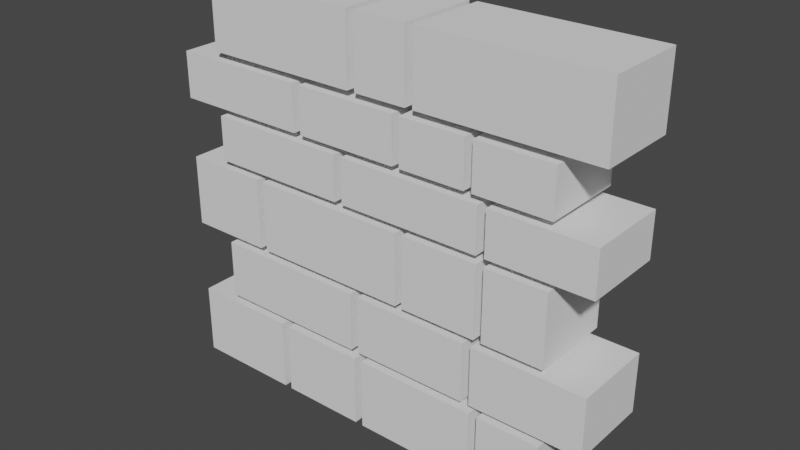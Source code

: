 # Source: RuinsWall_2.blend  (saved by Blender 3.4.6; exported with 4.5.12 LTS)
import bpy
from mathutils import Matrix  # noqa: F401  (used for matrix-valued properties, if any)

bpy.ops.wm.read_factory_settings(use_empty=True)
scene = bpy.context.scene
scene.name = 'Scene'

# ---- collections
col_collection = bpy.data.collections.new('Collection'); scene.collection.children.link(col_collection)
col_export = bpy.data.collections.new('Export'); scene.collection.children.link(col_export)

# ---- world
world_world = bpy.data.worlds.new('World'); scene.world = world_world
world_world.use_nodes = True; world_world.node_tree.nodes.clear()
_N = world_world.node_tree.nodes; _L = world_world.node_tree.links
n0 = _N.new('ShaderNodeOutputWorld'); n0.name = 'World Output'; n0.location = (300, 300)
n1 = _N.new('ShaderNodeBackground'); n1.name = 'Background'; n1.location = (10, 300)
n1.inputs[0].default_value = (0.05088, 0.05088, 0.05088, 1.0)
_L.new(n1.outputs[0], n0.inputs[0])
n0.is_active_output = True
world_world.color = (0.05088, 0.05088, 0.05088)
world_world.use_sun_shadow = False
world_world.sun_shadow_jitter_overblur = 0.0

# ---- meshes
me_wall = bpy.data.meshes.new('Wall')
me_wall.from_pydata([(-2.694, -0.5, 0.05609), (-2.694, 0.5, 0.05609), (-2.694, 0.5, 0.9307), (-2.694, -0.5, 0.9307), (-1.393, -0.5, 0.05609), (-1.393, 0.5, 0.05609), (-1.393, 0.5, 0.9307), (-1.393, -0.5, 0.9307), (1.444, -0.5, 0.05609), (1.444, 0.5, 0.05609), (1.444, 0.5, 0.9307), (1.444, -0.5, 0.9307), (2.207, -0.5, 0.05609), (2.207, 0.5, 0.05609), (2.207, 0.5, 0.9307), (2.207, -0.5, 0.9307), (-1.294, -0.5, 0.05609), (-1.294, 0.5, 0.05609), (-1.294, 0.5, 0.9307), (-1.294, -0.5, 0.9307), (-0.249, -0.5, 0.05609), (-0.249, 0.5, 0.05609), (-0.249, 0.5, 0.9307), (-0.249, -0.5, 0.9307), (-0.1474, -0.5, 0.05609), (-0.1474, 0.5, 0.05609), (-0.1474, 0.5, 0.9307), (-0.1474, -0.5, 0.9307), (1.342, -0.5, 0.05609), (1.342, 0.5, 0.05609), (1.342, 0.5, 0.9307), (1.342, -0.5, 0.9307), (-2.193, -0.5, 1.036), (-2.193, 0.5, 1.036), (-2.193, 0.5, 1.753), (-2.193, -0.5, 1.753), (-0.2914, -0.5, 1.036), (-0.2914, 0.5, 1.036), (-0.2914, 0.5, 1.753), (-0.2914, -0.5, 1.753), (1.336, -0.5, 1.036), (1.336, 0.5, 1.036), (1.336, 0.5, 1.753), (1.336, -0.5, 1.753), (2.697, -0.5, 1.036), (2.697, 0.5, 1.036), (2.697, 0.5, 1.753), (2.697, -0.5, 1.753), (-0.1917, -0.5, 1.036), (-0.1917, 0.5, 1.036), (-0.1917, 0.5, 1.753), (-0.1917, -0.5, 1.753), (1.236, -0.5, 1.036), (1.236, 0.5, 1.036), (1.236, 0.5, 1.753), (1.236, -0.5, 1.753), (-2.702, -0.5, 1.851), (-2.702, 0.5, 1.851), (-2.702, 0.5, 2.719), (-2.702, -0.5, 2.719), (-1.674, -0.5, 1.851), (-1.674, 0.5, 1.851), (-1.674, 0.5, 2.719), (-1.674, -0.5, 2.719), (1.461, -0.5, 1.851), (1.461, 0.5, 1.851), (1.461, 0.5, 2.719), (1.461, -0.5, 2.719), (2.199, -0.5, 1.851), (2.199, 0.5, 1.851), (2.199, 0.5, 2.719), (2.199, -0.5, 2.719), (-1.58, -0.5, 1.851), (-1.58, 0.5, 1.851), (-1.58, 0.5, 2.719), (-1.58, -0.5, 2.719), (0.3457, -0.5, 1.851), (0.3457, 0.5, 1.851), (0.3457, 0.5, 2.719), (0.3457, -0.5, 2.719), (0.4324, -0.5, 1.851), (0.4324, 0.5, 1.851), (0.4324, 0.5, 2.719), (0.4324, -0.5, 2.719), (1.368, -0.5, 1.851), (1.368, 0.5, 1.851), (1.368, 0.5, 2.719), (1.368, -0.5, 2.719), (-2.201, -0.5, 2.813), (-2.201, 0.5, 2.813), (-2.201, 0.5, 3.357), (-2.201, -0.5, 3.357), (-0.4849, -0.5, 2.813), (-0.4849, 0.5, 2.813), (-0.4849, 0.5, 3.357), (-0.4849, -0.5, 3.357), (1.463, -0.5, 2.813), (1.463, 0.5, 2.813), (1.463, 0.5, 3.357), (1.463, -0.5, 3.357), (2.693, -0.5, 2.813), (2.693, 0.5, 2.813), (2.693, 0.5, 3.357), (2.693, -0.5, 3.357), (-0.383, -0.5, 2.813), (-0.383, 0.5, 2.813), (-0.383, 0.5, 3.357), (-0.383, -0.5, 3.357), (1.361, -0.5, 2.813), (1.361, 0.5, 2.813), (1.361, 0.5, 3.357), (1.361, -0.5, 3.357), (-2.705, -0.5, 3.452), (-2.705, 0.5, 3.452), (-2.705, 0.5, 4.011), (-2.705, -0.5, 4.011), (-1.047, -0.5, 3.452), (-1.047, 0.5, 3.452), (-1.047, 0.5, 4.011), (-1.047, -0.5, 4.011), (1.287, -0.5, 3.452), (1.287, 0.5, 3.452), (1.287, 0.5, 4.011), (1.287, -0.5, 4.011), (2.203, -0.5, 3.452), (2.203, 0.5, 3.452), (2.203, 0.5, 4.011), (2.203, -0.5, 4.011), (-0.9517, -0.5, 3.452), (-0.9517, 0.5, 3.452), (-0.9517, 0.5, 4.011), (-0.9517, -0.5, 4.011), (0.3097, -0.5, 3.452), (0.3097, 0.5, 3.452), (0.3097, 0.5, 4.011), (0.3097, -0.5, 4.011), (0.3981, -0.5, 3.452), (0.3981, 0.5, 3.452), (0.3981, 0.5, 4.011), (0.3981, -0.5, 4.011), (1.194, -0.5, 3.452), (1.194, 0.5, 3.452), (1.194, 0.5, 4.011), (1.194, -0.5, 4.011), (-2.2, -0.5, 4.111), (-2.2, 0.5, 4.111), (-2.2, 0.5, 4.952), (-2.2, -0.5, 4.952), (-0.2698, -0.5, 4.111), (-0.2698, 0.5, 4.111), (-0.2698, 0.5, 4.952), (-0.2698, -0.5, 4.952), (0.5663, -0.5, 4.111), (0.5663, 0.5, 4.111), (0.5663, 0.5, 4.952), (0.5663, -0.5, 4.952), (2.704, -0.5, 4.111), (2.704, 0.5, 4.111), (2.704, 0.5, 4.952), (2.704, -0.5, 4.952), (-0.1738, -0.5, 4.111), (-0.1738, 0.5, 4.111), (-0.1738, 0.5, 4.952), (-0.1738, -0.5, 4.952), (0.4703, -0.5, 4.111), (0.4703, 0.5, 4.111), (0.4703, 0.5, 4.952), (0.4703, -0.5, 4.952)], [], [(0, 3, 2, 1), (0, 1, 5, 4), (1, 2, 6, 5), (2, 3, 7, 6), (3, 0, 4, 7), (4, 5, 6, 7), (8, 11, 10, 9), (8, 9, 13, 12), (9, 10, 14, 13), (10, 11, 15, 14), (11, 8, 12, 15), (12, 13, 14, 15), (16, 19, 18, 17), (16, 17, 21, 20), (17, 18, 22, 21), (18, 19, 23, 22), (19, 16, 20, 23), (20, 21, 22, 23), (24, 27, 26, 25), (24, 25, 29, 28), (25, 26, 30, 29), (26, 27, 31, 30), (27, 24, 28, 31), (28, 29, 30, 31), (32, 35, 34, 33), (32, 33, 37, 36), (33, 34, 38, 37), (34, 35, 39, 38), (35, 32, 36, 39), (36, 37, 38, 39), (40, 43, 42, 41), (40, 41, 45, 44), (41, 42, 46, 45), (42, 43, 47, 46), (43, 40, 44, 47), (44, 45, 46, 47), (48, 51, 50, 49), (48, 49, 53, 52), (49, 50, 54, 53), (50, 51, 55, 54), (51, 48, 52, 55), (52, 53, 54, 55), (56, 59, 58, 57), (56, 57, 61, 60), (57, 58, 62, 61), (58, 59, 63, 62), (59, 56, 60, 63), (60, 61, 62, 63), (64, 67, 66, 65), (64, 65, 69, 68), (65, 66, 70, 69), (66, 67, 71, 70), (67, 64, 68, 71), (68, 69, 70, 71), (72, 75, 74, 73), (72, 73, 77, 76), (73, 74, 78, 77), (74, 75, 79, 78), (75, 72, 76, 79), (76, 77, 78, 79), (80, 83, 82, 81), (80, 81, 85, 84), (81, 82, 86, 85), (82, 83, 87, 86), (83, 80, 84, 87), (84, 85, 86, 87), (88, 91, 90, 89), (88, 89, 93, 92), (89, 90, 94, 93), (90, 91, 95, 94), (91, 88, 92, 95), (92, 93, 94, 95), (96, 99, 98, 97), (96, 97, 101, 100), (97, 98, 102, 101), (98, 99, 103, 102), (99, 96, 100, 103), (100, 101, 102, 103), (104, 107, 106, 105), (104, 105, 109, 108), (105, 106, 110, 109), (106, 107, 111, 110), (107, 104, 108, 111), (108, 109, 110, 111), (112, 115, 114, 113), (112, 113, 117, 116), (113, 114, 118, 117), (114, 115, 119, 118), (115, 112, 116, 119), (116, 117, 118, 119), (120, 123, 122, 121), (120, 121, 125, 124), (121, 122, 126, 125), (122, 123, 127, 126), (123, 120, 124, 127), (124, 125, 126, 127), (128, 131, 130, 129), (128, 129, 133, 132), (129, 130, 134, 133), (130, 131, 135, 134), (131, 128, 132, 135), (132, 133, 134, 135), (136, 139, 138, 137), (136, 137, 141, 140), (137, 138, 142, 141), (138, 139, 143, 142), (139, 136, 140, 143), (140, 141, 142, 143), (144, 147, 146, 145), (144, 145, 149, 148), (145, 146, 150, 149), (146, 147, 151, 150), (147, 144, 148, 151), (148, 149, 150, 151), (152, 155, 154, 153), (152, 153, 157, 156), (153, 154, 158, 157), (154, 155, 159, 158), (155, 152, 156, 159), (156, 157, 158, 159), (160, 163, 162, 161), (160, 161, 165, 164), (161, 162, 166, 165), (162, 163, 167, 166), (163, 160, 164, 167), (164, 165, 166, 167)])
me_wall.update()

# ---- objects
ob_wall = bpy.data.objects.new('Wall', me_wall)

# ---- transforms, parenting, visibility, modifiers, constraints
ob_wall.location = (0.0, 0.0, 0.0)

# ---- collection membership
col_collection.objects.link(ob_wall)

# ---- scene / render settings (as saved in the file)
scene.frame_start = 1; scene.frame_end = 250; scene.frame_set(1)
scene.render.engine = 'BLENDER_EEVEE_NEXT'
scene.cycles.sampling_pattern = 'TABULATED_SOBOL'
scene.cycles.use_light_tree = False
scene.view_settings.view_transform = 'Filmic'
bpy.context.view_layer.update()

# ---- added for rendering (the .blend has no active camera and no usable light): camera, sun
cam_auto = bpy.data.cameras.new('AutoCamera')
cam_auto.lens = 50.0
cam_auto.sensor_width = 36.0
cam_auto.clip_end = 1000.0
ob_auto_camera = bpy.data.objects.new('AutoCamera', cam_auto)
scene.collection.objects.link(ob_auto_camera)
ob_auto_camera.location = (6.813, -8.17646, 7.95506)
ob_auto_camera.rotation_euler = (1.09748, -7.21219e-08, 0.694738)
scene.camera = ob_auto_camera
light_auto_sun = bpy.data.lights.new('AutoSun', 'SUN')
light_auto_sun.energy = 3.0
light_auto_sun.angle = 0.0523599
ob_auto_sun = bpy.data.objects.new('AutoSun', light_auto_sun)
scene.collection.objects.link(ob_auto_sun)
ob_auto_sun.rotation_euler = (0.872665, 0.174533, 0.523599)
bpy.context.view_layer.update()
